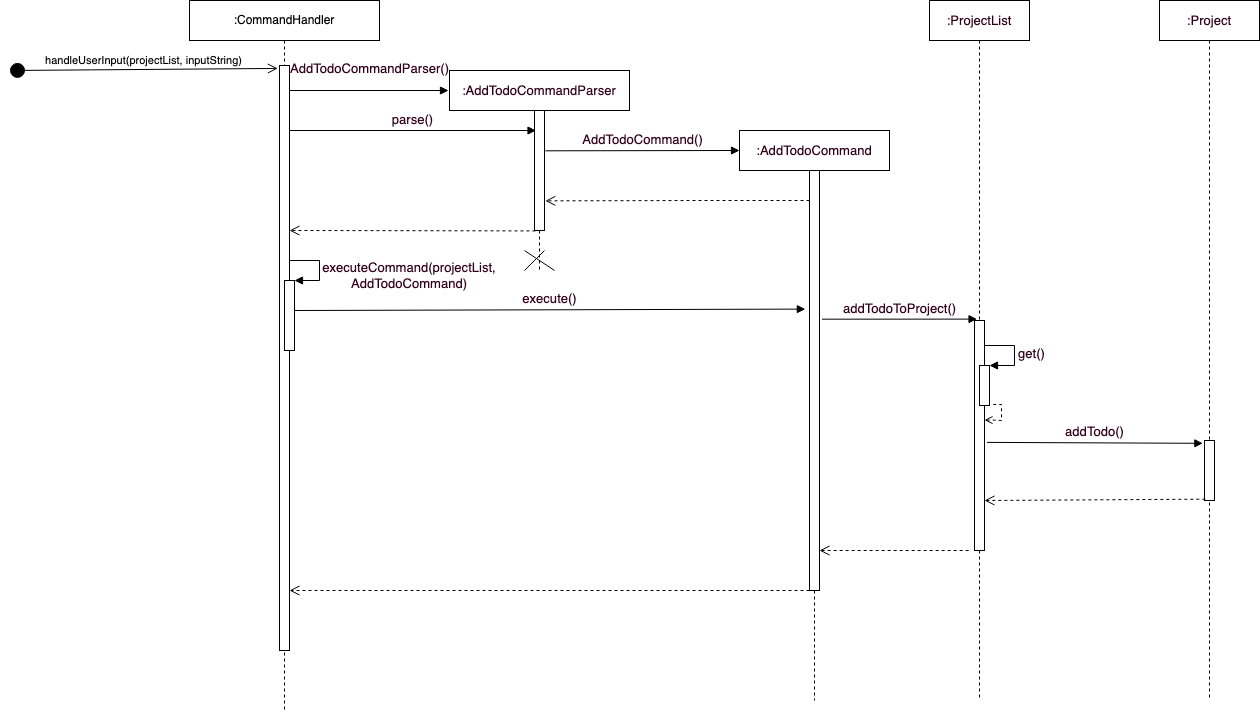

The diagram above was exported from draw.io. Its source (the exported page's mxGraphModel, read from the mxfile embedded in the PNG):
<mxGraphModel dx="901" dy="587" grid="1" gridSize="10" guides="1" tooltips="1" connect="1" arrows="1" fold="1" page="1" pageScale="1" pageWidth="2336" pageHeight="1654" math="0" shadow="0">
  <root>
    <mxCell id="0" />
    <mxCell id="1" parent="0" />
    <mxCell id="kbUPSazF_uEMCpSTh328-1" value="&lt;span&gt;:CommandHandler&lt;/span&gt;" style="shape=umlLifeline;perimeter=lifelinePerimeter;whiteSpace=wrap;html=1;container=1;collapsible=0;recursiveResize=0;outlineConnect=0;" parent="1" vertex="1">
      <mxGeometry x="230" y="50" width="190" height="710" as="geometry" />
    </mxCell>
    <mxCell id="kbUPSazF_uEMCpSTh328-2" value="" style="html=1;points=[];perimeter=orthogonalPerimeter;" parent="kbUPSazF_uEMCpSTh328-1" vertex="1">
      <mxGeometry x="90" y="65" width="10" height="585" as="geometry" />
    </mxCell>
    <mxCell id="kbUPSazF_uEMCpSTh328-6" value="&lt;pre style=&quot;color: rgb(0 , 0 , 0)&quot;&gt;&lt;font color=&quot;#33001a&quot; face=&quot;Helvetica&quot; style=&quot;font-size: 13.0667px&quot;&gt;AddTodoCommandParser()&lt;/font&gt;&lt;/pre&gt;" style="html=1;verticalAlign=bottom;endArrow=block;rounded=0;labelBackgroundColor=none;fontFamily=Helvetica;fontColor=#33001A;" parent="kbUPSazF_uEMCpSTh328-1" edge="1">
      <mxGeometry width="80" relative="1" as="geometry">
        <mxPoint x="100" y="90" as="sourcePoint" />
        <mxPoint x="259" y="90" as="targetPoint" />
      </mxGeometry>
    </mxCell>
    <mxCell id="kbUPSazF_uEMCpSTh328-8" value="parse()" style="html=1;verticalAlign=bottom;endArrow=block;rounded=0;labelBackgroundColor=none;fontFamily=Helvetica;fontSize=13.0667;fontColor=#33001A;" parent="kbUPSazF_uEMCpSTh328-1" edge="1">
      <mxGeometry width="80" relative="1" as="geometry">
        <mxPoint x="100" y="130" as="sourcePoint" />
        <mxPoint x="346.5000000000002" y="130" as="targetPoint" />
      </mxGeometry>
    </mxCell>
    <mxCell id="kbUPSazF_uEMCpSTh328-22" value="" style="html=1;points=[];perimeter=orthogonalPerimeter;fontFamily=Helvetica;fontSize=13.0667;fontColor=#33001A;" parent="kbUPSazF_uEMCpSTh328-1" vertex="1">
      <mxGeometry x="95" y="280" width="10" height="70" as="geometry" />
    </mxCell>
    <mxCell id="kbUPSazF_uEMCpSTh328-23" value="" style="edgeStyle=orthogonalEdgeStyle;html=1;align=left;spacingLeft=2;endArrow=block;rounded=0;entryX=1;entryY=0;labelBackgroundColor=none;fontFamily=Helvetica;fontSize=13.0667;fontColor=#33001A;" parent="kbUPSazF_uEMCpSTh328-1" target="kbUPSazF_uEMCpSTh328-22" edge="1">
      <mxGeometry relative="1" as="geometry">
        <mxPoint x="100" y="260" as="sourcePoint" />
        <Array as="points">
          <mxPoint x="130" y="260" />
        </Array>
      </mxGeometry>
    </mxCell>
    <mxCell id="kbUPSazF_uEMCpSTh328-19" value="execute()" style="html=1;verticalAlign=bottom;endArrow=block;rounded=0;labelBackgroundColor=none;fontFamily=Helvetica;fontSize=13.0667;fontColor=#33001A;entryX=-0.417;entryY=0.33;entryDx=0;entryDy=0;entryPerimeter=0;" parent="kbUPSazF_uEMCpSTh328-1" target="kbUPSazF_uEMCpSTh328-12" edge="1">
      <mxGeometry width="80" relative="1" as="geometry">
        <mxPoint x="105" y="310" as="sourcePoint" />
        <mxPoint x="185" y="310" as="targetPoint" />
      </mxGeometry>
    </mxCell>
    <mxCell id="kbUPSazF_uEMCpSTh328-3" value="handleUserInput(projectList, inputString)" style="html=1;verticalAlign=bottom;startArrow=circle;startFill=1;endArrow=open;startSize=6;endSize=8;rounded=0;entryX=-0.167;entryY=0.005;entryDx=0;entryDy=0;entryPerimeter=0;" parent="1" target="kbUPSazF_uEMCpSTh328-2" edge="1">
      <mxGeometry width="80" relative="1" as="geometry">
        <mxPoint x="50" y="120" as="sourcePoint" />
        <mxPoint x="290" y="120" as="targetPoint" />
      </mxGeometry>
    </mxCell>
    <mxCell id="kbUPSazF_uEMCpSTh328-4" value=":&lt;span style=&quot;font-size: 13.0667px ; color: rgb(51 , 0 , 26)&quot;&gt;AddTodoCommandParser&lt;/span&gt;" style="shape=umlLifeline;perimeter=lifelinePerimeter;whiteSpace=wrap;html=1;container=1;collapsible=0;recursiveResize=0;outlineConnect=0;" parent="1" vertex="1">
      <mxGeometry x="490" y="120" width="180" height="200" as="geometry" />
    </mxCell>
    <mxCell id="kbUPSazF_uEMCpSTh328-24" value="" style="html=1;points=[];perimeter=orthogonalPerimeter;fontFamily=Helvetica;fontSize=13.0667;fontColor=#33001A;" parent="kbUPSazF_uEMCpSTh328-4" vertex="1">
      <mxGeometry x="85" y="40" width="10" height="120" as="geometry" />
    </mxCell>
    <mxCell id="kbUPSazF_uEMCpSTh328-10" value="AddTodoCommand()" style="html=1;verticalAlign=bottom;endArrow=block;rounded=0;labelBackgroundColor=none;fontFamily=Helvetica;fontSize=13.0667;fontColor=#33001A;exitX=1.083;exitY=0.336;exitDx=0;exitDy=0;exitPerimeter=0;" parent="kbUPSazF_uEMCpSTh328-4" source="kbUPSazF_uEMCpSTh328-24" edge="1">
      <mxGeometry width="80" relative="1" as="geometry">
        <mxPoint x="100" y="80" as="sourcePoint" />
        <mxPoint x="290" y="80" as="targetPoint" />
      </mxGeometry>
    </mxCell>
    <mxCell id="kbUPSazF_uEMCpSTh328-41" value="" style="group" parent="kbUPSazF_uEMCpSTh328-4" connectable="0" vertex="1">
      <mxGeometry x="75" y="180" width="30" height="20" as="geometry" />
    </mxCell>
    <mxCell id="kbUPSazF_uEMCpSTh328-39" value="" style="endArrow=none;html=1;rounded=0;labelBackgroundColor=none;fontFamily=Helvetica;fontSize=13.0667;fontColor=#33001A;" parent="kbUPSazF_uEMCpSTh328-41" edge="1">
      <mxGeometry width="50" height="50" relative="1" as="geometry">
        <mxPoint y="20" as="sourcePoint" />
        <mxPoint x="20" as="targetPoint" />
      </mxGeometry>
    </mxCell>
    <mxCell id="kbUPSazF_uEMCpSTh328-40" value="" style="endArrow=none;html=1;rounded=0;labelBackgroundColor=none;fontFamily=Helvetica;fontSize=13.0667;fontColor=#33001A;" parent="kbUPSazF_uEMCpSTh328-41" edge="1">
      <mxGeometry width="50" height="50" relative="1" as="geometry">
        <mxPoint as="sourcePoint" />
        <mxPoint x="30" y="20" as="targetPoint" />
      </mxGeometry>
    </mxCell>
    <mxCell id="kbUPSazF_uEMCpSTh328-11" value=":AddTodoCommand" style="shape=umlLifeline;perimeter=lifelinePerimeter;whiteSpace=wrap;html=1;container=1;collapsible=0;recursiveResize=0;outlineConnect=0;fontFamily=Helvetica;fontSize=13.0667;fontColor=#33001A;" parent="1" vertex="1">
      <mxGeometry x="780" y="180" width="150" height="570" as="geometry" />
    </mxCell>
    <mxCell id="kbUPSazF_uEMCpSTh328-12" value="" style="html=1;points=[];perimeter=orthogonalPerimeter;fontFamily=Helvetica;fontSize=13.0667;fontColor=#33001A;" parent="kbUPSazF_uEMCpSTh328-11" vertex="1">
      <mxGeometry x="70" y="40" width="10" height="420" as="geometry" />
    </mxCell>
    <mxCell id="kbUPSazF_uEMCpSTh328-38" value="" style="html=1;verticalAlign=bottom;endArrow=open;dashed=1;endSize=8;rounded=0;labelBackgroundColor=none;fontFamily=Helvetica;fontSize=13.0667;fontColor=#33001A;exitX=-0.167;exitY=0.992;exitDx=0;exitDy=0;exitPerimeter=0;" parent="kbUPSazF_uEMCpSTh328-11" edge="1">
      <mxGeometry relative="1" as="geometry">
        <mxPoint x="70.00000000000034" y="460.03" as="sourcePoint" />
        <mxPoint x="-450" y="460" as="targetPoint" />
      </mxGeometry>
    </mxCell>
    <mxCell id="kbUPSazF_uEMCpSTh328-13" value="" style="html=1;verticalAlign=bottom;endArrow=open;dashed=1;endSize=8;rounded=0;labelBackgroundColor=none;fontFamily=Helvetica;fontSize=13.0667;fontColor=#33001A;entryX=1.083;entryY=0.753;entryDx=0;entryDy=0;entryPerimeter=0;" parent="1" source="kbUPSazF_uEMCpSTh328-12" target="kbUPSazF_uEMCpSTh328-24" edge="1">
      <mxGeometry relative="1" as="geometry">
        <mxPoint x="830" y="250" as="sourcePoint" />
        <mxPoint x="590" y="250" as="targetPoint" />
        <Array as="points">
          <mxPoint x="750" y="250" />
        </Array>
      </mxGeometry>
    </mxCell>
    <mxCell id="kbUPSazF_uEMCpSTh328-14" value="" style="html=1;verticalAlign=bottom;endArrow=open;dashed=1;endSize=8;rounded=0;labelBackgroundColor=none;fontFamily=Helvetica;fontSize=13.0667;fontColor=#33001A;" parent="1" edge="1">
      <mxGeometry relative="1" as="geometry">
        <mxPoint x="575.96" y="280.43" as="sourcePoint" />
        <mxPoint x="330" y="280" as="targetPoint" />
      </mxGeometry>
    </mxCell>
    <mxCell id="kbUPSazF_uEMCpSTh328-18" value="&lt;span style=&quot;text-align: left&quot;&gt;executeCommand(projectList, AddTodoCommand)&lt;/span&gt;" style="text;html=1;strokeColor=none;fillColor=none;align=center;verticalAlign=middle;whiteSpace=wrap;rounded=0;fontFamily=Helvetica;fontSize=13.0667;fontColor=#33001A;" parent="1" vertex="1">
      <mxGeometry x="420" y="310" width="60" height="30" as="geometry" />
    </mxCell>
    <mxCell id="kbUPSazF_uEMCpSTh328-26" value=":ProjectList" style="shape=umlLifeline;perimeter=lifelinePerimeter;whiteSpace=wrap;html=1;container=1;collapsible=0;recursiveResize=0;outlineConnect=0;fontFamily=Helvetica;fontSize=13.0667;fontColor=#33001A;" parent="1" vertex="1">
      <mxGeometry x="970" y="50" width="100" height="700" as="geometry" />
    </mxCell>
    <mxCell id="kbUPSazF_uEMCpSTh328-27" value="" style="html=1;points=[];perimeter=orthogonalPerimeter;fontFamily=Helvetica;fontSize=13.0667;fontColor=#33001A;" parent="kbUPSazF_uEMCpSTh328-26" vertex="1">
      <mxGeometry x="45" y="320" width="10" height="230" as="geometry" />
    </mxCell>
    <mxCell id="kbUPSazF_uEMCpSTh328-31" value="" style="html=1;points=[];perimeter=orthogonalPerimeter;fontFamily=Helvetica;fontSize=13.0667;fontColor=#33001A;" parent="kbUPSazF_uEMCpSTh328-26" vertex="1">
      <mxGeometry x="50" y="365" width="10" height="40" as="geometry" />
    </mxCell>
    <mxCell id="kbUPSazF_uEMCpSTh328-32" value="get()" style="edgeStyle=orthogonalEdgeStyle;html=1;align=left;spacingLeft=2;endArrow=block;rounded=0;entryX=1;entryY=0;labelBackgroundColor=none;fontFamily=Helvetica;fontSize=13.0667;fontColor=#33001A;" parent="kbUPSazF_uEMCpSTh328-26" target="kbUPSazF_uEMCpSTh328-31" edge="1">
      <mxGeometry relative="1" as="geometry">
        <mxPoint x="55" y="345" as="sourcePoint" />
        <Array as="points">
          <mxPoint x="85" y="345" />
        </Array>
      </mxGeometry>
    </mxCell>
    <mxCell id="kbUPSazF_uEMCpSTh328-33" value="" style="endArrow=none;dashed=1;html=1;rounded=0;fontSize=10;fontColor=#000000;endSize=6;entryX=1.1;entryY=0.975;entryDx=0;entryDy=0;entryPerimeter=0;exitX=1.021;exitY=0.391;exitDx=0;exitDy=0;exitPerimeter=0;edgeStyle=orthogonalEdgeStyle;startArrow=open;startFill=0;" parent="kbUPSazF_uEMCpSTh328-26" target="kbUPSazF_uEMCpSTh328-31" edge="1">
      <mxGeometry width="50" height="50" relative="1" as="geometry">
        <mxPoint x="55" y="419.5899999999999" as="sourcePoint" />
        <mxPoint x="63" y="389.74" as="targetPoint" />
        <Array as="points">
          <mxPoint x="65" y="420" />
          <mxPoint x="72" y="420" />
          <mxPoint x="72" y="404" />
        </Array>
      </mxGeometry>
    </mxCell>
    <mxCell id="kbUPSazF_uEMCpSTh328-28" value="addTodoToProject()" style="html=1;verticalAlign=bottom;endArrow=block;rounded=0;labelBackgroundColor=none;fontFamily=Helvetica;fontSize=13.0667;fontColor=#33001A;exitX=1.25;exitY=0.354;exitDx=0;exitDy=0;exitPerimeter=0;entryX=0.25;entryY=-0.006;entryDx=0;entryDy=0;entryPerimeter=0;" parent="1" source="kbUPSazF_uEMCpSTh328-12" target="kbUPSazF_uEMCpSTh328-27" edge="1">
      <mxGeometry width="80" relative="1" as="geometry">
        <mxPoint x="930" y="370" as="sourcePoint" />
        <mxPoint x="1010" y="370" as="targetPoint" />
      </mxGeometry>
    </mxCell>
    <mxCell id="kbUPSazF_uEMCpSTh328-29" value=":Project" style="shape=umlLifeline;perimeter=lifelinePerimeter;whiteSpace=wrap;html=1;container=1;collapsible=0;recursiveResize=0;outlineConnect=0;fontFamily=Helvetica;fontSize=13.0667;fontColor=#33001A;" parent="1" vertex="1">
      <mxGeometry x="1200" y="50" width="100" height="700" as="geometry" />
    </mxCell>
    <mxCell id="kbUPSazF_uEMCpSTh328-30" value="" style="html=1;points=[];perimeter=orthogonalPerimeter;fontFamily=Helvetica;fontSize=13.0667;fontColor=#33001A;" parent="kbUPSazF_uEMCpSTh328-29" vertex="1">
      <mxGeometry x="45" y="440" width="10" height="60" as="geometry" />
    </mxCell>
    <mxCell id="kbUPSazF_uEMCpSTh328-34" value="addTodo()" style="html=1;verticalAlign=bottom;endArrow=block;rounded=0;labelBackgroundColor=none;fontFamily=Helvetica;fontSize=13.0667;fontColor=#33001A;exitX=1.25;exitY=0.53;exitDx=0;exitDy=0;exitPerimeter=0;entryX=-0.167;entryY=0.047;entryDx=0;entryDy=0;entryPerimeter=0;" parent="1" source="kbUPSazF_uEMCpSTh328-27" target="kbUPSazF_uEMCpSTh328-30" edge="1">
      <mxGeometry width="80" relative="1" as="geometry">
        <mxPoint x="1030" y="490" as="sourcePoint" />
        <mxPoint x="1240" y="494" as="targetPoint" />
      </mxGeometry>
    </mxCell>
    <mxCell id="kbUPSazF_uEMCpSTh328-35" value="" style="html=1;verticalAlign=bottom;endArrow=open;dashed=1;endSize=8;rounded=0;labelBackgroundColor=none;fontFamily=Helvetica;fontSize=13.0667;fontColor=#33001A;exitX=0.083;exitY=0.978;exitDx=0;exitDy=0;exitPerimeter=0;" parent="1" source="kbUPSazF_uEMCpSTh328-30" edge="1">
      <mxGeometry relative="1" as="geometry">
        <mxPoint x="1238.3300000000004" y="549.52" as="sourcePoint" />
        <mxPoint x="1025" y="550" as="targetPoint" />
      </mxGeometry>
    </mxCell>
    <mxCell id="kbUPSazF_uEMCpSTh328-37" value="" style="html=1;verticalAlign=bottom;endArrow=open;dashed=1;endSize=8;rounded=0;labelBackgroundColor=none;fontFamily=Helvetica;fontSize=13.0667;fontColor=#33001A;exitX=-0.167;exitY=0.992;exitDx=0;exitDy=0;exitPerimeter=0;" parent="1" edge="1">
      <mxGeometry relative="1" as="geometry">
        <mxPoint x="1009.1600000000004" y="600.03" as="sourcePoint" />
        <mxPoint x="860" y="600" as="targetPoint" />
      </mxGeometry>
    </mxCell>
  </root>
</mxGraphModel>